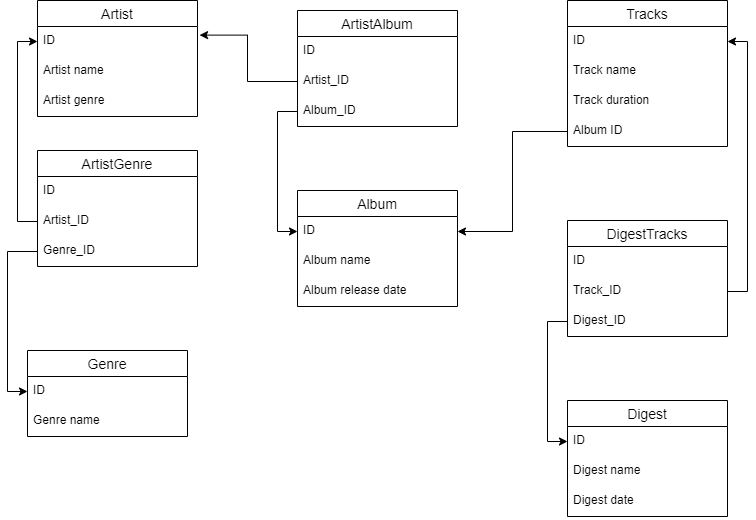

The diagram above was exported from draw.io. Its source (the exported page's mxGraphModel, read from the mxfile embedded in the PNG):
<mxGraphModel dx="1038" dy="571" grid="1" gridSize="10" guides="1" tooltips="1" connect="1" arrows="1" fold="1" page="1" pageScale="1" pageWidth="827" pageHeight="1169" math="0" shadow="0">
  <root>
    <mxCell id="0" />
    <mxCell id="1" parent="0" />
    <mxCell id="VsitjhU95jzMI7Xmneyj-1" value="Artist" style="swimlane;fontStyle=0;childLayout=stackLayout;horizontal=1;startSize=26;horizontalStack=0;resizeParent=1;resizeParentMax=0;resizeLast=0;collapsible=1;marginBottom=0;align=center;fontSize=14;" vertex="1" parent="1">
      <mxGeometry x="40" y="90" width="160" height="116" as="geometry" />
    </mxCell>
    <mxCell id="VsitjhU95jzMI7Xmneyj-2" value="ID" style="text;strokeColor=none;fillColor=none;spacingLeft=4;spacingRight=4;overflow=hidden;rotatable=0;points=[[0,0.5],[1,0.5]];portConstraint=eastwest;fontSize=12;" vertex="1" parent="VsitjhU95jzMI7Xmneyj-1">
      <mxGeometry y="26" width="160" height="30" as="geometry" />
    </mxCell>
    <mxCell id="VsitjhU95jzMI7Xmneyj-3" value="Artist name" style="text;strokeColor=none;fillColor=none;spacingLeft=4;spacingRight=4;overflow=hidden;rotatable=0;points=[[0,0.5],[1,0.5]];portConstraint=eastwest;fontSize=12;" vertex="1" parent="VsitjhU95jzMI7Xmneyj-1">
      <mxGeometry y="56" width="160" height="30" as="geometry" />
    </mxCell>
    <mxCell id="VsitjhU95jzMI7Xmneyj-4" value="Artist genre" style="text;strokeColor=none;fillColor=none;spacingLeft=4;spacingRight=4;overflow=hidden;rotatable=0;points=[[0,0.5],[1,0.5]];portConstraint=eastwest;fontSize=12;" vertex="1" parent="VsitjhU95jzMI7Xmneyj-1">
      <mxGeometry y="86" width="160" height="30" as="geometry" />
    </mxCell>
    <mxCell id="VsitjhU95jzMI7Xmneyj-5" value="Album" style="swimlane;fontStyle=0;childLayout=stackLayout;horizontal=1;startSize=26;horizontalStack=0;resizeParent=1;resizeParentMax=0;resizeLast=0;collapsible=1;marginBottom=0;align=center;fontSize=14;" vertex="1" parent="1">
      <mxGeometry x="300" y="280" width="160" height="116" as="geometry" />
    </mxCell>
    <mxCell id="VsitjhU95jzMI7Xmneyj-6" value="ID" style="text;strokeColor=none;fillColor=none;spacingLeft=4;spacingRight=4;overflow=hidden;rotatable=0;points=[[0,0.5],[1,0.5]];portConstraint=eastwest;fontSize=12;" vertex="1" parent="VsitjhU95jzMI7Xmneyj-5">
      <mxGeometry y="26" width="160" height="30" as="geometry" />
    </mxCell>
    <mxCell id="VsitjhU95jzMI7Xmneyj-7" value="Album name" style="text;strokeColor=none;fillColor=none;spacingLeft=4;spacingRight=4;overflow=hidden;rotatable=0;points=[[0,0.5],[1,0.5]];portConstraint=eastwest;fontSize=12;" vertex="1" parent="VsitjhU95jzMI7Xmneyj-5">
      <mxGeometry y="56" width="160" height="30" as="geometry" />
    </mxCell>
    <mxCell id="VsitjhU95jzMI7Xmneyj-8" value="Album release date" style="text;strokeColor=none;fillColor=none;spacingLeft=4;spacingRight=4;overflow=hidden;rotatable=0;points=[[0,0.5],[1,0.5]];portConstraint=eastwest;fontSize=12;" vertex="1" parent="VsitjhU95jzMI7Xmneyj-5">
      <mxGeometry y="86" width="160" height="30" as="geometry" />
    </mxCell>
    <mxCell id="VsitjhU95jzMI7Xmneyj-11" value="Tracks" style="swimlane;fontStyle=0;childLayout=stackLayout;horizontal=1;startSize=26;horizontalStack=0;resizeParent=1;resizeParentMax=0;resizeLast=0;collapsible=1;marginBottom=0;align=center;fontSize=14;" vertex="1" parent="1">
      <mxGeometry x="570" y="90" width="160" height="146" as="geometry" />
    </mxCell>
    <mxCell id="VsitjhU95jzMI7Xmneyj-12" value="ID" style="text;strokeColor=none;fillColor=none;spacingLeft=4;spacingRight=4;overflow=hidden;rotatable=0;points=[[0,0.5],[1,0.5]];portConstraint=eastwest;fontSize=12;" vertex="1" parent="VsitjhU95jzMI7Xmneyj-11">
      <mxGeometry y="26" width="160" height="30" as="geometry" />
    </mxCell>
    <mxCell id="VsitjhU95jzMI7Xmneyj-13" value="Track name" style="text;strokeColor=none;fillColor=none;spacingLeft=4;spacingRight=4;overflow=hidden;rotatable=0;points=[[0,0.5],[1,0.5]];portConstraint=eastwest;fontSize=12;" vertex="1" parent="VsitjhU95jzMI7Xmneyj-11">
      <mxGeometry y="56" width="160" height="30" as="geometry" />
    </mxCell>
    <mxCell id="VsitjhU95jzMI7Xmneyj-14" value="Track duration" style="text;strokeColor=none;fillColor=none;spacingLeft=4;spacingRight=4;overflow=hidden;rotatable=0;points=[[0,0.5],[1,0.5]];portConstraint=eastwest;fontSize=12;" vertex="1" parent="VsitjhU95jzMI7Xmneyj-11">
      <mxGeometry y="86" width="160" height="30" as="geometry" />
    </mxCell>
    <mxCell id="VsitjhU95jzMI7Xmneyj-15" value="Album ID" style="text;strokeColor=none;fillColor=none;spacingLeft=4;spacingRight=4;overflow=hidden;rotatable=0;points=[[0,0.5],[1,0.5]];portConstraint=eastwest;fontSize=12;" vertex="1" parent="VsitjhU95jzMI7Xmneyj-11">
      <mxGeometry y="116" width="160" height="30" as="geometry" />
    </mxCell>
    <mxCell id="VsitjhU95jzMI7Xmneyj-16" style="edgeStyle=orthogonalEdgeStyle;rounded=0;orthogonalLoop=1;jettySize=auto;html=1;exitX=0;exitY=0.5;exitDx=0;exitDy=0;entryX=1;entryY=0.5;entryDx=0;entryDy=0;" edge="1" parent="1" source="VsitjhU95jzMI7Xmneyj-15" target="VsitjhU95jzMI7Xmneyj-6">
      <mxGeometry relative="1" as="geometry" />
    </mxCell>
    <mxCell id="VsitjhU95jzMI7Xmneyj-17" value="Genre" style="swimlane;fontStyle=0;childLayout=stackLayout;horizontal=1;startSize=26;horizontalStack=0;resizeParent=1;resizeParentMax=0;resizeLast=0;collapsible=1;marginBottom=0;align=center;fontSize=14;" vertex="1" parent="1">
      <mxGeometry x="30" y="440" width="160" height="86" as="geometry" />
    </mxCell>
    <mxCell id="VsitjhU95jzMI7Xmneyj-18" value="ID" style="text;strokeColor=none;fillColor=none;spacingLeft=4;spacingRight=4;overflow=hidden;rotatable=0;points=[[0,0.5],[1,0.5]];portConstraint=eastwest;fontSize=12;" vertex="1" parent="VsitjhU95jzMI7Xmneyj-17">
      <mxGeometry y="26" width="160" height="30" as="geometry" />
    </mxCell>
    <mxCell id="VsitjhU95jzMI7Xmneyj-19" value="Genre name" style="text;strokeColor=none;fillColor=none;spacingLeft=4;spacingRight=4;overflow=hidden;rotatable=0;points=[[0,0.5],[1,0.5]];portConstraint=eastwest;fontSize=12;" vertex="1" parent="VsitjhU95jzMI7Xmneyj-17">
      <mxGeometry y="56" width="160" height="30" as="geometry" />
    </mxCell>
    <mxCell id="VsitjhU95jzMI7Xmneyj-22" value="ArtistGenre" style="swimlane;fontStyle=0;childLayout=stackLayout;horizontal=1;startSize=26;horizontalStack=0;resizeParent=1;resizeParentMax=0;resizeLast=0;collapsible=1;marginBottom=0;align=center;fontSize=14;" vertex="1" parent="1">
      <mxGeometry x="40" y="240" width="160" height="116" as="geometry" />
    </mxCell>
    <mxCell id="VsitjhU95jzMI7Xmneyj-23" value="ID" style="text;strokeColor=none;fillColor=none;spacingLeft=4;spacingRight=4;overflow=hidden;rotatable=0;points=[[0,0.5],[1,0.5]];portConstraint=eastwest;fontSize=12;" vertex="1" parent="VsitjhU95jzMI7Xmneyj-22">
      <mxGeometry y="26" width="160" height="30" as="geometry" />
    </mxCell>
    <mxCell id="VsitjhU95jzMI7Xmneyj-24" value="Artist_ID" style="text;strokeColor=none;fillColor=none;spacingLeft=4;spacingRight=4;overflow=hidden;rotatable=0;points=[[0,0.5],[1,0.5]];portConstraint=eastwest;fontSize=12;" vertex="1" parent="VsitjhU95jzMI7Xmneyj-22">
      <mxGeometry y="56" width="160" height="30" as="geometry" />
    </mxCell>
    <mxCell id="VsitjhU95jzMI7Xmneyj-25" value="Genre_ID" style="text;strokeColor=none;fillColor=none;spacingLeft=4;spacingRight=4;overflow=hidden;rotatable=0;points=[[0,0.5],[1,0.5]];portConstraint=eastwest;fontSize=12;" vertex="1" parent="VsitjhU95jzMI7Xmneyj-22">
      <mxGeometry y="86" width="160" height="30" as="geometry" />
    </mxCell>
    <mxCell id="VsitjhU95jzMI7Xmneyj-26" style="edgeStyle=orthogonalEdgeStyle;rounded=0;orthogonalLoop=1;jettySize=auto;html=1;exitX=0;exitY=0.5;exitDx=0;exitDy=0;entryX=0;entryY=0.5;entryDx=0;entryDy=0;" edge="1" parent="1" source="VsitjhU95jzMI7Xmneyj-24" target="VsitjhU95jzMI7Xmneyj-2">
      <mxGeometry relative="1" as="geometry" />
    </mxCell>
    <mxCell id="VsitjhU95jzMI7Xmneyj-27" style="edgeStyle=orthogonalEdgeStyle;rounded=0;orthogonalLoop=1;jettySize=auto;html=1;exitX=0;exitY=0.5;exitDx=0;exitDy=0;entryX=0;entryY=0.5;entryDx=0;entryDy=0;" edge="1" parent="1" source="VsitjhU95jzMI7Xmneyj-25" target="VsitjhU95jzMI7Xmneyj-18">
      <mxGeometry relative="1" as="geometry" />
    </mxCell>
    <mxCell id="VsitjhU95jzMI7Xmneyj-28" value="ArtistAlbum" style="swimlane;fontStyle=0;childLayout=stackLayout;horizontal=1;startSize=26;horizontalStack=0;resizeParent=1;resizeParentMax=0;resizeLast=0;collapsible=1;marginBottom=0;align=center;fontSize=14;" vertex="1" parent="1">
      <mxGeometry x="300" y="100" width="160" height="116" as="geometry" />
    </mxCell>
    <mxCell id="VsitjhU95jzMI7Xmneyj-29" value="ID" style="text;strokeColor=none;fillColor=none;spacingLeft=4;spacingRight=4;overflow=hidden;rotatable=0;points=[[0,0.5],[1,0.5]];portConstraint=eastwest;fontSize=12;" vertex="1" parent="VsitjhU95jzMI7Xmneyj-28">
      <mxGeometry y="26" width="160" height="30" as="geometry" />
    </mxCell>
    <mxCell id="VsitjhU95jzMI7Xmneyj-30" value="Artist_ID" style="text;strokeColor=none;fillColor=none;spacingLeft=4;spacingRight=4;overflow=hidden;rotatable=0;points=[[0,0.5],[1,0.5]];portConstraint=eastwest;fontSize=12;" vertex="1" parent="VsitjhU95jzMI7Xmneyj-28">
      <mxGeometry y="56" width="160" height="30" as="geometry" />
    </mxCell>
    <mxCell id="VsitjhU95jzMI7Xmneyj-31" value="Album_ID" style="text;strokeColor=none;fillColor=none;spacingLeft=4;spacingRight=4;overflow=hidden;rotatable=0;points=[[0,0.5],[1,0.5]];portConstraint=eastwest;fontSize=12;" vertex="1" parent="VsitjhU95jzMI7Xmneyj-28">
      <mxGeometry y="86" width="160" height="30" as="geometry" />
    </mxCell>
    <mxCell id="VsitjhU95jzMI7Xmneyj-35" style="edgeStyle=orthogonalEdgeStyle;rounded=0;orthogonalLoop=1;jettySize=auto;html=1;exitX=0;exitY=0.5;exitDx=0;exitDy=0;entryX=1.013;entryY=0.287;entryDx=0;entryDy=0;entryPerimeter=0;" edge="1" parent="1" source="VsitjhU95jzMI7Xmneyj-30" target="VsitjhU95jzMI7Xmneyj-2">
      <mxGeometry relative="1" as="geometry" />
    </mxCell>
    <mxCell id="VsitjhU95jzMI7Xmneyj-36" style="edgeStyle=orthogonalEdgeStyle;rounded=0;orthogonalLoop=1;jettySize=auto;html=1;exitX=0;exitY=0.5;exitDx=0;exitDy=0;entryX=0;entryY=0.5;entryDx=0;entryDy=0;" edge="1" parent="1" source="VsitjhU95jzMI7Xmneyj-31" target="VsitjhU95jzMI7Xmneyj-6">
      <mxGeometry relative="1" as="geometry" />
    </mxCell>
    <mxCell id="VsitjhU95jzMI7Xmneyj-37" value="Digest" style="swimlane;fontStyle=0;childLayout=stackLayout;horizontal=1;startSize=26;horizontalStack=0;resizeParent=1;resizeParentMax=0;resizeLast=0;collapsible=1;marginBottom=0;align=center;fontSize=14;" vertex="1" parent="1">
      <mxGeometry x="570" y="490" width="160" height="116" as="geometry" />
    </mxCell>
    <mxCell id="VsitjhU95jzMI7Xmneyj-38" value="ID" style="text;strokeColor=none;fillColor=none;spacingLeft=4;spacingRight=4;overflow=hidden;rotatable=0;points=[[0,0.5],[1,0.5]];portConstraint=eastwest;fontSize=12;" vertex="1" parent="VsitjhU95jzMI7Xmneyj-37">
      <mxGeometry y="26" width="160" height="30" as="geometry" />
    </mxCell>
    <mxCell id="VsitjhU95jzMI7Xmneyj-39" value="Digest name" style="text;strokeColor=none;fillColor=none;spacingLeft=4;spacingRight=4;overflow=hidden;rotatable=0;points=[[0,0.5],[1,0.5]];portConstraint=eastwest;fontSize=12;" vertex="1" parent="VsitjhU95jzMI7Xmneyj-37">
      <mxGeometry y="56" width="160" height="30" as="geometry" />
    </mxCell>
    <mxCell id="VsitjhU95jzMI7Xmneyj-40" value="Digest date" style="text;strokeColor=none;fillColor=none;spacingLeft=4;spacingRight=4;overflow=hidden;rotatable=0;points=[[0,0.5],[1,0.5]];portConstraint=eastwest;fontSize=12;" vertex="1" parent="VsitjhU95jzMI7Xmneyj-37">
      <mxGeometry y="86" width="160" height="30" as="geometry" />
    </mxCell>
    <mxCell id="VsitjhU95jzMI7Xmneyj-41" value="DigestTracks" style="swimlane;fontStyle=0;childLayout=stackLayout;horizontal=1;startSize=26;horizontalStack=0;resizeParent=1;resizeParentMax=0;resizeLast=0;collapsible=1;marginBottom=0;align=center;fontSize=14;" vertex="1" parent="1">
      <mxGeometry x="570" y="310" width="160" height="116" as="geometry" />
    </mxCell>
    <mxCell id="VsitjhU95jzMI7Xmneyj-42" value="ID" style="text;strokeColor=none;fillColor=none;spacingLeft=4;spacingRight=4;overflow=hidden;rotatable=0;points=[[0,0.5],[1,0.5]];portConstraint=eastwest;fontSize=12;" vertex="1" parent="VsitjhU95jzMI7Xmneyj-41">
      <mxGeometry y="26" width="160" height="30" as="geometry" />
    </mxCell>
    <mxCell id="VsitjhU95jzMI7Xmneyj-43" value="Track_ID" style="text;strokeColor=none;fillColor=none;spacingLeft=4;spacingRight=4;overflow=hidden;rotatable=0;points=[[0,0.5],[1,0.5]];portConstraint=eastwest;fontSize=12;" vertex="1" parent="VsitjhU95jzMI7Xmneyj-41">
      <mxGeometry y="56" width="160" height="30" as="geometry" />
    </mxCell>
    <mxCell id="VsitjhU95jzMI7Xmneyj-44" value="Digest_ID" style="text;strokeColor=none;fillColor=none;spacingLeft=4;spacingRight=4;overflow=hidden;rotatable=0;points=[[0,0.5],[1,0.5]];portConstraint=eastwest;fontSize=12;" vertex="1" parent="VsitjhU95jzMI7Xmneyj-41">
      <mxGeometry y="86" width="160" height="30" as="geometry" />
    </mxCell>
    <mxCell id="VsitjhU95jzMI7Xmneyj-45" style="edgeStyle=orthogonalEdgeStyle;rounded=0;orthogonalLoop=1;jettySize=auto;html=1;exitX=1;exitY=0.5;exitDx=0;exitDy=0;entryX=1;entryY=0.5;entryDx=0;entryDy=0;" edge="1" parent="1" source="VsitjhU95jzMI7Xmneyj-43" target="VsitjhU95jzMI7Xmneyj-12">
      <mxGeometry relative="1" as="geometry" />
    </mxCell>
    <mxCell id="VsitjhU95jzMI7Xmneyj-46" style="edgeStyle=orthogonalEdgeStyle;rounded=0;orthogonalLoop=1;jettySize=auto;html=1;exitX=0;exitY=0.5;exitDx=0;exitDy=0;entryX=0;entryY=0.5;entryDx=0;entryDy=0;" edge="1" parent="1" source="VsitjhU95jzMI7Xmneyj-44" target="VsitjhU95jzMI7Xmneyj-38">
      <mxGeometry relative="1" as="geometry" />
    </mxCell>
  </root>
</mxGraphModel>